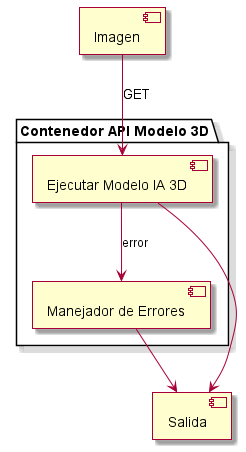

The diagram above was rendered by PlantUML. Its source (embedded in the PNG):
@startuml ContenedorAPIModelo3D
' Estilo básico
skin rose

' ———————————— Contenedor API Modelo 3D ————————————
package "Contenedor API Modelo 3D" {
  component "Ejecutar Modelo IA 3D" as Modelo3D
  component "Manejador de Errores" as ErrHandler3D
}

' ———————————— Flujo principal ————————————
component "Imagen" as IMAGEN
component "Salida" as Salida

IMAGEN --> Modelo3D : GET
Modelo3D --> ErrHandler3D : error
Modelo3D --> Salida
ErrHandler3D --> Salida
@enduml